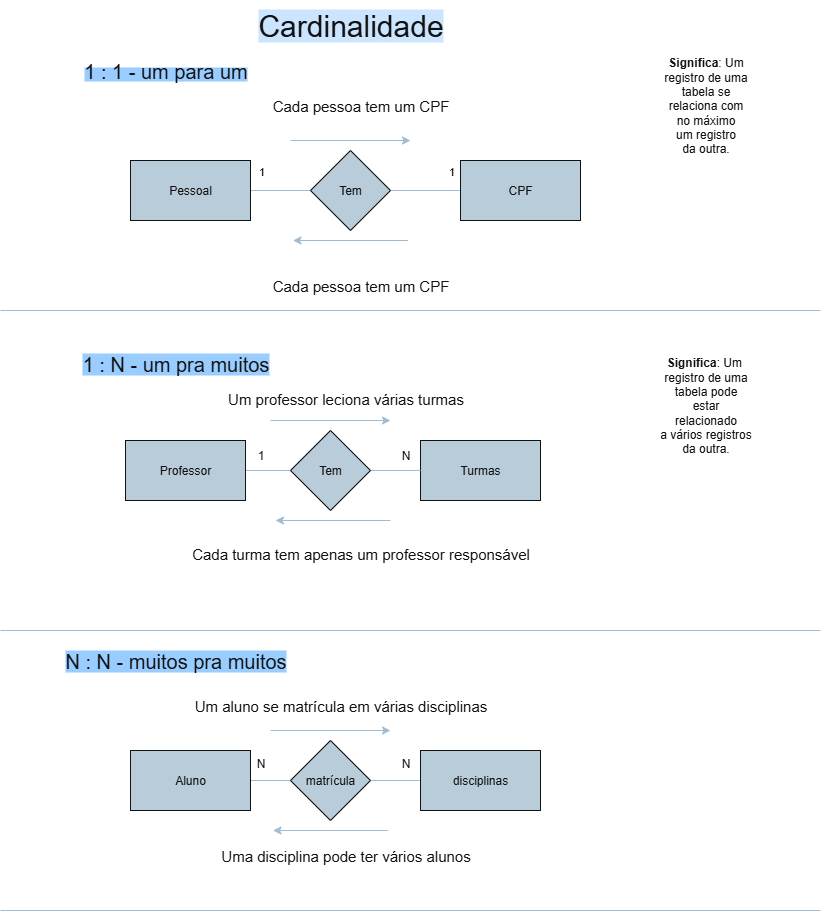

The diagram above was exported from draw.io. Its source (the exported page's mxGraphModel, read from the mxfile embedded in the PNG):
<mxGraphModel dx="1042" dy="608" grid="1" gridSize="10" guides="1" tooltips="1" connect="1" arrows="1" fold="1" page="1" pageScale="1" pageWidth="827" pageHeight="1169" background="light-dark(#FFFFFF,#FFFFFF)" math="0" shadow="0">
  <root>
    <mxCell id="0" />
    <mxCell id="1" parent="0" />
    <mxCell id="07dVR5Z0R-t6CmyHr3RI-1" value="&lt;font style=&quot;font-size: 30px; background-color: light-dark(rgb(255, 255, 255), rgb(204, 229, 255));&quot;&gt;Cardinalidade&lt;/font&gt;" style="text;html=1;align=center;verticalAlign=middle;resizable=0;points=[];autosize=1;strokeColor=none;fillColor=none;fontColor=#FFFFFF;" parent="1" vertex="1">
      <mxGeometry x="245" y="10" width="210" height="50" as="geometry" />
    </mxCell>
    <mxCell id="07dVR5Z0R-t6CmyHr3RI-2" value="&lt;span style=&quot;background-color: light-dark(rgb(255, 255, 255), rgb(153, 204, 255));&quot;&gt;&lt;font style=&quot;font-size: 20px;&quot;&gt;1 : 1 - um para um&lt;/font&gt;&lt;/span&gt;" style="text;html=1;align=center;verticalAlign=middle;resizable=0;points=[];autosize=1;strokeColor=none;fillColor=none;fontColor=#FFFFFF;" parent="1" vertex="1">
      <mxGeometry x="70" y="60" width="190" height="40" as="geometry" />
    </mxCell>
    <mxCell id="07dVR5Z0R-t6CmyHr3RI-6" style="edgeStyle=orthogonalEdgeStyle;rounded=0;orthogonalLoop=1;jettySize=auto;html=1;exitX=1;exitY=0.5;exitDx=0;exitDy=0;entryX=0;entryY=0.5;entryDx=0;entryDy=0;strokeColor=#23445D;endArrow=none;startFill=0;" parent="1" source="07dVR5Z0R-t6CmyHr3RI-3" target="07dVR5Z0R-t6CmyHr3RI-4" edge="1">
      <mxGeometry relative="1" as="geometry" />
    </mxCell>
    <mxCell id="07dVR5Z0R-t6CmyHr3RI-10" value="1" style="edgeLabel;html=1;align=center;verticalAlign=middle;resizable=0;points=[];strokeColor=#FFFFFF;fontColor=#FFFFFF;fillColor=#182E3E;labelBackgroundColor=none;" parent="07dVR5Z0R-t6CmyHr3RI-6" connectable="0" vertex="1">
      <mxGeometry x="0.0467" y="2" relative="1" as="geometry">
        <mxPoint x="-21" y="-18" as="offset" />
      </mxGeometry>
    </mxCell>
    <mxCell id="07dVR5Z0R-t6CmyHr3RI-3" value="Pessoal" style="whiteSpace=wrap;html=1;strokeColor=#FFFFFF;fontColor=#FFFFFF;fillColor=#182E3E;" parent="1" vertex="1">
      <mxGeometry x="130" y="170" width="120" height="60" as="geometry" />
    </mxCell>
    <mxCell id="07dVR5Z0R-t6CmyHr3RI-7" style="edgeStyle=orthogonalEdgeStyle;rounded=0;orthogonalLoop=1;jettySize=auto;html=1;exitX=1;exitY=0.5;exitDx=0;exitDy=0;strokeColor=#23445D;endArrow=none;startFill=0;" parent="1" source="07dVR5Z0R-t6CmyHr3RI-4" target="07dVR5Z0R-t6CmyHr3RI-5" edge="1">
      <mxGeometry relative="1" as="geometry" />
    </mxCell>
    <mxCell id="07dVR5Z0R-t6CmyHr3RI-11" value="1" style="edgeLabel;html=1;align=center;verticalAlign=middle;resizable=0;points=[];strokeColor=#FFFFFF;fontColor=#FFFFFF;fillColor=#182E3E;labelBackgroundColor=none;" parent="07dVR5Z0R-t6CmyHr3RI-7" connectable="0" vertex="1">
      <mxGeometry x="-0.0171" y="1" relative="1" as="geometry">
        <mxPoint x="26" y="-19" as="offset" />
      </mxGeometry>
    </mxCell>
    <mxCell id="07dVR5Z0R-t6CmyHr3RI-4" value="Tem" style="rhombus;whiteSpace=wrap;html=1;strokeColor=#FFFFFF;fontColor=#FFFFFF;fillColor=#182E3E;" parent="1" vertex="1">
      <mxGeometry x="310" y="160" width="80" height="80" as="geometry" />
    </mxCell>
    <mxCell id="07dVR5Z0R-t6CmyHr3RI-5" value="CPF" style="whiteSpace=wrap;html=1;strokeColor=#FFFFFF;fontColor=#FFFFFF;fillColor=#182E3E;" parent="1" vertex="1">
      <mxGeometry x="460" y="170" width="120" height="60" as="geometry" />
    </mxCell>
    <mxCell id="07dVR5Z0R-t6CmyHr3RI-12" value="&lt;font style=&quot;font-size: 15px;&quot;&gt;Cada pessoa tem um CPF&lt;/font&gt;" style="text;html=1;align=center;verticalAlign=middle;resizable=0;points=[];autosize=1;strokeColor=none;fillColor=none;fontColor=#FFFFFF;" parent="1" vertex="1">
      <mxGeometry x="260" y="280" width="200" height="30" as="geometry" />
    </mxCell>
    <mxCell id="07dVR5Z0R-t6CmyHr3RI-13" value="&lt;font style=&quot;font-size: 15px;&quot;&gt;Cada pessoa tem um CPF&lt;/font&gt;" style="text;html=1;align=center;verticalAlign=middle;resizable=0;points=[];autosize=1;strokeColor=none;fillColor=none;fontColor=#FFFFFF;" parent="1" vertex="1">
      <mxGeometry x="260" y="100" width="200" height="30" as="geometry" />
    </mxCell>
    <mxCell id="07dVR5Z0R-t6CmyHr3RI-14" value="" style="edgeStyle=none;orthogonalLoop=1;jettySize=auto;html=1;rounded=0;strokeColor=#23445D;" parent="1" edge="1">
      <mxGeometry width="100" relative="1" as="geometry">
        <mxPoint x="290" y="150" as="sourcePoint" />
        <mxPoint x="410" y="150" as="targetPoint" />
        <Array as="points" />
      </mxGeometry>
    </mxCell>
    <mxCell id="07dVR5Z0R-t6CmyHr3RI-15" value="" style="edgeStyle=none;orthogonalLoop=1;jettySize=auto;html=1;rounded=0;strokeColor=#23445D;" parent="1" edge="1">
      <mxGeometry width="100" relative="1" as="geometry">
        <mxPoint x="407.5" y="250" as="sourcePoint" />
        <mxPoint x="292.5" y="250" as="targetPoint" />
        <Array as="points" />
      </mxGeometry>
    </mxCell>
    <mxCell id="ilwA5mzUah7MhadJZFup-1" value="&lt;font style=&quot;font-size: 20px; background-color: light-dark(rgb(255, 255, 255), rgb(153, 204, 255));&quot;&gt;1 : N - um pra muitos&lt;/font&gt;" style="text;html=1;align=center;verticalAlign=middle;resizable=0;points=[];autosize=1;strokeColor=none;fillColor=none;fontColor=#FFFFFF;" parent="1" vertex="1">
      <mxGeometry x="70" y="353" width="210" height="40" as="geometry" />
    </mxCell>
    <mxCell id="ilwA5mzUah7MhadJZFup-10" style="edgeStyle=orthogonalEdgeStyle;rounded=0;orthogonalLoop=1;jettySize=auto;html=1;exitX=1;exitY=0.5;exitDx=0;exitDy=0;entryX=0;entryY=0.5;entryDx=0;entryDy=0;strokeColor=#23445D;endArrow=none;startFill=0;" parent="1" source="ilwA5mzUah7MhadJZFup-3" target="ilwA5mzUah7MhadJZFup-8" edge="1">
      <mxGeometry relative="1" as="geometry" />
    </mxCell>
    <mxCell id="ilwA5mzUah7MhadJZFup-3" value="Professor" style="whiteSpace=wrap;html=1;strokeColor=#FFFFFF;fontColor=#FFFFFF;fillColor=#182E3E;" parent="1" vertex="1">
      <mxGeometry x="125" y="450" width="120" height="60" as="geometry" />
    </mxCell>
    <mxCell id="ilwA5mzUah7MhadJZFup-5" value="Turmas" style="whiteSpace=wrap;html=1;strokeColor=#FFFFFF;fontColor=#FFFFFF;fillColor=#182E3E;" parent="1" vertex="1">
      <mxGeometry x="420" y="450" width="120" height="60" as="geometry" />
    </mxCell>
    <mxCell id="ilwA5mzUah7MhadJZFup-6" value="" style="edgeStyle=none;orthogonalLoop=1;jettySize=auto;html=1;rounded=0;strokeColor=#23445D;" parent="1" edge="1">
      <mxGeometry width="100" relative="1" as="geometry">
        <mxPoint x="270" y="430" as="sourcePoint" />
        <mxPoint x="390" y="430" as="targetPoint" />
        <Array as="points" />
      </mxGeometry>
    </mxCell>
    <mxCell id="ilwA5mzUah7MhadJZFup-7" value="" style="edgeStyle=none;orthogonalLoop=1;jettySize=auto;html=1;rounded=0;strokeColor=#23445D;" parent="1" edge="1">
      <mxGeometry width="100" relative="1" as="geometry">
        <mxPoint x="390" y="530" as="sourcePoint" />
        <mxPoint x="275" y="530" as="targetPoint" />
        <Array as="points" />
      </mxGeometry>
    </mxCell>
    <mxCell id="ilwA5mzUah7MhadJZFup-11" style="edgeStyle=orthogonalEdgeStyle;rounded=0;orthogonalLoop=1;jettySize=auto;html=1;exitX=1;exitY=0.5;exitDx=0;exitDy=0;entryX=0;entryY=0.5;entryDx=0;entryDy=0;strokeColor=#23445D;endArrow=none;startFill=0;" parent="1" source="ilwA5mzUah7MhadJZFup-8" target="ilwA5mzUah7MhadJZFup-5" edge="1">
      <mxGeometry relative="1" as="geometry" />
    </mxCell>
    <mxCell id="ilwA5mzUah7MhadJZFup-8" value="Tem" style="rhombus;whiteSpace=wrap;html=1;strokeColor=#FFFFFF;fontColor=#FFFFFF;fillColor=#182E3E;" parent="1" vertex="1">
      <mxGeometry x="290" y="440" width="80" height="80" as="geometry" />
    </mxCell>
    <mxCell id="ilwA5mzUah7MhadJZFup-13" value="&lt;font style=&quot;font-size: 15px;&quot;&gt;Um professor leciona várias turmas&lt;/font&gt;" style="text;html=1;align=center;verticalAlign=middle;resizable=0;points=[];autosize=1;strokeColor=none;fillColor=none;fontColor=#FFFFFF;" parent="1" vertex="1">
      <mxGeometry x="215" y="393" width="260" height="30" as="geometry" />
    </mxCell>
    <mxCell id="ilwA5mzUah7MhadJZFup-14" value="&lt;font style=&quot;font-size: 15px;&quot;&gt;Cada turma tem apenas um professor responsável&lt;/font&gt;" style="text;html=1;align=center;verticalAlign=middle;resizable=0;points=[];autosize=1;strokeColor=none;fillColor=none;fontColor=#FFFFFF;" parent="1" vertex="1">
      <mxGeometry x="180" y="548" width="360" height="30" as="geometry" />
    </mxCell>
    <mxCell id="ilwA5mzUah7MhadJZFup-15" value="&lt;b&gt;Significa&lt;/b&gt;: Um&amp;nbsp;&lt;div&gt;registro de uma&lt;/div&gt;&lt;div&gt;tabela pode&lt;/div&gt;&lt;div&gt;estar&lt;/div&gt;&lt;div&gt;relacionado&lt;/div&gt;&lt;div&gt;a vários registros&lt;/div&gt;&lt;div&gt;da outra.&lt;/div&gt;" style="text;html=1;align=center;verticalAlign=middle;resizable=0;points=[];autosize=1;strokeColor=none;fillColor=none;fontColor=#FFFFFF;" parent="1" vertex="1">
      <mxGeometry x="650" y="360" width="110" height="110" as="geometry" />
    </mxCell>
    <mxCell id="ilwA5mzUah7MhadJZFup-16" value="&lt;b&gt;Significa&lt;/b&gt;: Um&lt;div&gt;registro de uma&lt;/div&gt;&lt;div&gt;tabela se&lt;/div&gt;&lt;div&gt;relaciona com&lt;/div&gt;&lt;div&gt;no máximo&lt;/div&gt;&lt;div&gt;um registro&lt;/div&gt;&lt;div&gt;da outra.&lt;/div&gt;" style="text;html=1;align=center;verticalAlign=middle;resizable=0;points=[];autosize=1;strokeColor=none;fillColor=none;fontColor=#FFFFFF;" parent="1" vertex="1">
      <mxGeometry x="650" y="60" width="110" height="110" as="geometry" />
    </mxCell>
    <mxCell id="ilwA5mzUah7MhadJZFup-17" value="&lt;font style=&quot;font-size: 20px; background-color: light-dark(rgb(255, 255, 255), rgb(153, 204, 255));&quot;&gt;N : N - muitos pra muitos&lt;/font&gt;" style="text;html=1;align=center;verticalAlign=middle;resizable=0;points=[];autosize=1;strokeColor=none;fillColor=none;fontColor=#FFFFFF;" parent="1" vertex="1">
      <mxGeometry x="55" y="650" width="240" height="40" as="geometry" />
    </mxCell>
    <mxCell id="ilwA5mzUah7MhadJZFup-18" value="&lt;font style=&quot;font-size: 15px;&quot;&gt;Um aluno se matrícula em várias disciplinas&lt;/font&gt;" style="text;html=1;align=center;verticalAlign=middle;resizable=0;points=[];autosize=1;strokeColor=none;fillColor=none;fontColor=#FFFFFF;" parent="1" vertex="1">
      <mxGeometry x="180" y="700" width="320" height="30" as="geometry" />
    </mxCell>
    <mxCell id="ilwA5mzUah7MhadJZFup-23" style="edgeStyle=orthogonalEdgeStyle;rounded=0;orthogonalLoop=1;jettySize=auto;html=1;exitX=1;exitY=0.5;exitDx=0;exitDy=0;strokeColor=#23445D;endArrow=none;startFill=0;" parent="1" source="ilwA5mzUah7MhadJZFup-19" target="ilwA5mzUah7MhadJZFup-20" edge="1">
      <mxGeometry relative="1" as="geometry" />
    </mxCell>
    <mxCell id="ilwA5mzUah7MhadJZFup-19" value="Aluno" style="whiteSpace=wrap;html=1;strokeColor=#FFFFFF;fontColor=#FFFFFF;fillColor=#182E3E;" parent="1" vertex="1">
      <mxGeometry x="130" y="760" width="120" height="60" as="geometry" />
    </mxCell>
    <mxCell id="ilwA5mzUah7MhadJZFup-24" style="edgeStyle=orthogonalEdgeStyle;rounded=0;orthogonalLoop=1;jettySize=auto;html=1;exitX=1;exitY=0.5;exitDx=0;exitDy=0;entryX=0;entryY=0.5;entryDx=0;entryDy=0;strokeColor=#23445D;endArrow=none;startFill=0;" parent="1" source="ilwA5mzUah7MhadJZFup-20" target="ilwA5mzUah7MhadJZFup-21" edge="1">
      <mxGeometry relative="1" as="geometry" />
    </mxCell>
    <mxCell id="ilwA5mzUah7MhadJZFup-20" value="matrícula" style="rhombus;whiteSpace=wrap;html=1;strokeColor=#FFFFFF;fontColor=#FFFFFF;fillColor=#182E3E;" parent="1" vertex="1">
      <mxGeometry x="290" y="750" width="80" height="80" as="geometry" />
    </mxCell>
    <mxCell id="ilwA5mzUah7MhadJZFup-21" value="disciplinas" style="whiteSpace=wrap;html=1;strokeColor=#FFFFFF;fontColor=#FFFFFF;fillColor=#182E3E;" parent="1" vertex="1">
      <mxGeometry x="420" y="760" width="120" height="60" as="geometry" />
    </mxCell>
    <mxCell id="ilwA5mzUah7MhadJZFup-22" value="&lt;font style=&quot;font-size: 15px;&quot;&gt;Uma disciplina pode ter vários alunos&lt;/font&gt;" style="text;html=1;align=center;verticalAlign=middle;resizable=0;points=[];autosize=1;strokeColor=none;fillColor=none;fontColor=#FFFFFF;" parent="1" vertex="1">
      <mxGeometry x="210" y="850" width="270" height="30" as="geometry" />
    </mxCell>
    <mxCell id="ilwA5mzUah7MhadJZFup-25" value="" style="edgeStyle=none;orthogonalLoop=1;jettySize=auto;html=1;rounded=0;strokeColor=#23445D;" parent="1" edge="1">
      <mxGeometry width="100" relative="1" as="geometry">
        <mxPoint x="270" y="740" as="sourcePoint" />
        <mxPoint x="390" y="740" as="targetPoint" />
        <Array as="points" />
      </mxGeometry>
    </mxCell>
    <mxCell id="ilwA5mzUah7MhadJZFup-26" value="" style="edgeStyle=none;orthogonalLoop=1;jettySize=auto;html=1;rounded=0;strokeColor=#23445D;" parent="1" edge="1">
      <mxGeometry width="100" relative="1" as="geometry">
        <mxPoint x="387.5" y="840" as="sourcePoint" />
        <mxPoint x="272.5" y="840" as="targetPoint" />
        <Array as="points" />
      </mxGeometry>
    </mxCell>
    <mxCell id="ilwA5mzUah7MhadJZFup-27" value="N" style="text;html=1;align=center;verticalAlign=middle;resizable=0;points=[];autosize=1;strokeColor=none;fillColor=none;fontColor=#FFFFFF;" parent="1" vertex="1">
      <mxGeometry x="245" y="758" width="30" height="30" as="geometry" />
    </mxCell>
    <mxCell id="ilwA5mzUah7MhadJZFup-28" value="N" style="text;html=1;align=center;verticalAlign=middle;resizable=0;points=[];autosize=1;strokeColor=none;fillColor=none;fontColor=#FFFFFF;" parent="1" vertex="1">
      <mxGeometry x="390" y="758" width="30" height="30" as="geometry" />
    </mxCell>
    <mxCell id="ilwA5mzUah7MhadJZFup-29" value="1" style="text;html=1;align=center;verticalAlign=middle;resizable=0;points=[];autosize=1;strokeColor=none;fillColor=none;fontColor=#FFFFFF;" parent="1" vertex="1">
      <mxGeometry x="245" y="450" width="30" height="30" as="geometry" />
    </mxCell>
    <mxCell id="ilwA5mzUah7MhadJZFup-30" value="N" style="text;html=1;align=center;verticalAlign=middle;resizable=0;points=[];autosize=1;strokeColor=none;fillColor=none;fontColor=#FFFFFF;" parent="1" vertex="1">
      <mxGeometry x="390" y="450" width="30" height="30" as="geometry" />
    </mxCell>
    <mxCell id="ilwA5mzUah7MhadJZFup-32" value="" style="endArrow=none;html=1;rounded=0;strokeColor=#23445D;" parent="1" edge="1">
      <mxGeometry width="50" height="50" relative="1" as="geometry">
        <mxPoint y="320" as="sourcePoint" />
        <mxPoint x="820" y="320" as="targetPoint" />
      </mxGeometry>
    </mxCell>
    <mxCell id="ilwA5mzUah7MhadJZFup-33" value="" style="endArrow=none;html=1;rounded=0;strokeColor=#23445D;" parent="1" edge="1">
      <mxGeometry width="50" height="50" relative="1" as="geometry">
        <mxPoint y="640" as="sourcePoint" />
        <mxPoint x="820" y="640" as="targetPoint" />
      </mxGeometry>
    </mxCell>
    <mxCell id="ilwA5mzUah7MhadJZFup-34" value="" style="endArrow=none;html=1;rounded=0;strokeColor=#23445D;" parent="1" edge="1">
      <mxGeometry width="50" height="50" relative="1" as="geometry">
        <mxPoint y="920" as="sourcePoint" />
        <mxPoint x="820" y="920" as="targetPoint" />
      </mxGeometry>
    </mxCell>
  </root>
</mxGraphModel>